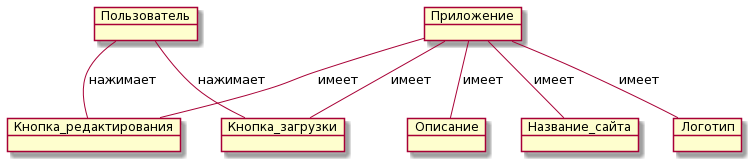

The diagram above was rendered by PlantUML. Its source (embedded in the PNG):
@startuml
object Приложение
object Кнопка_загрузки
object Кнопка_редактирования
object Логотип
object Описание
object Название_сайта
object Пользователь

Приложение -- Кнопка_загрузки : имеет
Приложение -- Кнопка_редактирования : имеет
Приложение -- Название_сайта : имеет
Приложение -- Логотип : имеет
Приложение -- Описание : имеет

Пользователь -- Кнопка_загрузки : нажимает
Пользователь -- Кнопка_редактирования: нажимает
@enduml